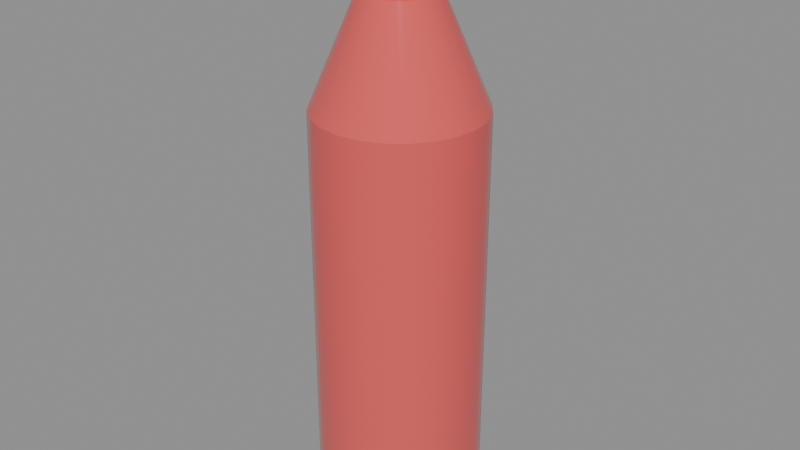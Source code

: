 # Source: SM_Julebrus.blend  (saved by Blender 5.3.31; exported with 4.5.12 LTS)
import bpy
from mathutils import Matrix  # noqa: F401  (used for matrix-valued properties, if any)

bpy.ops.wm.read_factory_settings(use_empty=True)
scene = bpy.context.scene
scene.name = 'Scene'

# ---- materials (node trees are filled in below, after node groups)
mat_m_c_790909_0 = bpy.data.materials.new('M_C_790909_0')
mat_m_c_790909_0.diffuse_color = (0.8, 0.1, 0.1, 1.0)
mat_m_c_897919_0 = bpy.data.materials.new('M_C_897919_0')
mat_m_c_897919_0.diffuse_color = (0.9, 0.8, 0.2, 1.0)

# ---- node groups
ng_smooth_by_angle = bpy.data.node_groups.new('Smooth by Angle', 'GeometryNodeTree')
_s = ng_smooth_by_angle.interface.new_socket(name='Mesh', in_out='OUTPUT', socket_type='NodeSocketGeometry')
_s = ng_smooth_by_angle.interface.new_socket(name='Mesh', in_out='INPUT', socket_type='NodeSocketGeometry')
_s = ng_smooth_by_angle.interface.new_socket(name='Angle', in_out='INPUT', socket_type='NodeSocketFloat')
_s.subtype = 'ANGLE'
_s.default_value = 0.5236
_s.min_value = 0.0
_s.max_value = 3.142
_s.description = 'Maximum face angle for smooth edges'
_s = ng_smooth_by_angle.interface.new_socket(name='Ignore Sharpness', in_out='INPUT', socket_type='NodeSocketBool')
_s.force_non_field = True
ng_smooth_by_angle.is_modifier = True
_N = ng_smooth_by_angle.nodes; _L = ng_smooth_by_angle.links
n0 = _N.new('GeometryNodeSetShadeSmooth'); n0.name = 'Set Shade Smooth'; n0.location = (120, -80)
n0.domain = 'EDGE'
n1 = _N.new('GeometryNodeSetShadeSmooth'); n1.name = 'Set Shade Smooth.001'; n1.location = (300, -80)
n2 = _N.new('NodeGroupOutput'); n2.name = 'Group Output'; n2.location = (480, -80)
n3 = _N.new('GeometryNodeInputMeshEdgeAngle'); n3.name = 'Edge Angle'; n3.location = (-440, -240)
n4 = _N.new('NodeGroupInput'); n4.name = 'Group Input'; n4.location = (-80, -80)
n5 = _N.new('GeometryNodeInputEdgeSmooth'); n5.name = 'Is Edge Smooth'; n5.location = (-260, -120)
n6 = _N.new('GeometryNodeInputShadeSmooth'); n6.name = 'Is Shade Smooth'; n6.location = (-440, -397)
n7 = _N.new('FunctionNodeCompare'); n7.name = 'Compare'; n7.location = (-260, -260)
n7.operation = 'LESS_EQUAL'
n8 = _N.new('FunctionNodeBooleanMath'); n8.name = 'Boolean Math.001'; n8.location = (-80, -260)
n9 = _N.new('NodeGroupInput'); n9.name = 'Group Input.001'; n9.location = (-440, -329)
n10 = _N.new('NodeGroupInput'); n10.name = 'Group Input.002'; n10.location = (-259, -189)
n11 = _N.new('FunctionNodeBooleanMath'); n11.name = 'Boolean Math'; n11.location = (-80, -149)
n11.operation = 'OR'
n12 = _N.new('FunctionNodeBooleanMath'); n12.name = 'Boolean Math.002'; n12.location = (-260, -380)
n12.operation = 'OR'
n13 = _N.new('NodeGroupInput'); n13.name = 'Group Input.003'; n13.location = (-440, -460)
_L.new(n3.outputs[0], n7.inputs[0])
_L.new(n1.outputs[0], n2.inputs[0])
_L.new(n9.outputs[1], n7.inputs[1])
_L.new(n7.outputs[0], n8.inputs[0])
_L.new(n4.outputs[0], n0.inputs[0])
_L.new(n0.outputs[0], n1.inputs[0])
_L.new(n8.outputs[0], n0.inputs[2])
_L.new(n10.outputs[2], n11.inputs[1])
_L.new(n5.outputs[0], n11.inputs[0])
_L.new(n11.outputs[0], n0.inputs[1])
_L.new(n13.outputs[2], n12.inputs[1])
_L.new(n6.outputs[0], n12.inputs[0])
_L.new(n12.outputs[0], n8.inputs[1])
n2.is_active_output = True

# ---- material node trees
mat_m_c_790909_0.use_nodes = True; mat_m_c_790909_0.node_tree.nodes.clear()
_N = mat_m_c_790909_0.node_tree.nodes; _L = mat_m_c_790909_0.node_tree.links
n0 = _N.new('ShaderNodeBsdfPrincipled'); n0.name = 'Principled BSDF'; n0.location = (-200, 100)
n0.inputs[0].default_value = (0.8, 0.1, 0.1, 1.0)
n0.inputs[2].default_value = 0.1
n0.inputs[10].default_value = 0.005
n1 = _N.new('ShaderNodeOutputMaterial'); n1.name = 'Material Output'; n1.location = (200, 100)
_L.new(n0.outputs[0], n1.inputs[0])
n1.is_active_output = True
mat_m_c_897919_0.use_nodes = True; mat_m_c_897919_0.node_tree.nodes.clear()
_N = mat_m_c_897919_0.node_tree.nodes; _L = mat_m_c_897919_0.node_tree.links
n0 = _N.new('ShaderNodeBsdfPrincipled'); n0.name = 'Principled BSDF'; n0.location = (-200, 100)
n0.inputs[0].default_value = (0.9, 0.8, 0.2, 1.0)
n0.inputs[10].default_value = 0.005
n1 = _N.new('ShaderNodeOutputMaterial'); n1.name = 'Material Output'; n1.location = (200, 100)
_L.new(n0.outputs[0], n1.inputs[0])
n1.is_active_output = True

# ---- meshes
me_sm_julebrus = bpy.data.meshes.new('SM_Julebrus')
me_sm_julebrus.from_pydata([(0.0, 0.028, 0.0), (0.0, 0.028, 0.14), (0.007247, 0.02705, 0.0), (0.007247, 0.02705, 0.14), (0.014, 0.02425, 0.0), (0.014, 0.02425, 0.14), (0.0198, 0.0198, 0.0), (0.0198, 0.0198, 0.14), (0.02425, 0.014, 0.0), (0.02425, 0.014, 0.14), (0.02705, 0.007247, 0.0), (0.02705, 0.007247, 0.14), (0.028, 0.0, 0.0), (0.028, 0.0, 0.14), (0.02705, -0.007247, 0.0), (0.02705, -0.007247, 0.14), (0.02425, -0.014, 0.0), (0.02425, -0.014, 0.14), (0.0198, -0.0198, 0.0), (0.0198, -0.0198, 0.14), (0.014, -0.02425, 0.0), (0.014, -0.02425, 0.14), (0.007247, -0.02705, 0.0), (0.007247, -0.02705, 0.14), (0.0, -0.028, 0.0), (0.0, -0.028, 0.14), (-0.007247, -0.02705, 0.0), (-0.007247, -0.02705, 0.14), (-0.014, -0.02425, 0.0), (-0.014, -0.02425, 0.14), (-0.0198, -0.0198, 0.0), (-0.0198, -0.0198, 0.14), (-0.02425, -0.014, 0.0), (-0.02425, -0.014, 0.14), (-0.02705, -0.007247, 0.0), (-0.02705, -0.007247, 0.14), (-0.028, 0.0, 0.0), (-0.028, 0.0, 0.14), (-0.02705, 0.007247, 0.0), (-0.02705, 0.007247, 0.14), (-0.02425, 0.014, 0.0), (-0.02425, 0.014, 0.14), (-0.0198, 0.0198, 0.0), (-0.0198, 0.0198, 0.14), (-0.014, 0.02425, 0.0), (-0.014, 0.02425, 0.14), (-0.007247, 0.02705, 0.0), (-0.007247, 0.02705, 0.14), (0.0, 0.028, 0.14), (0.0, 0.0126, 0.176), (0.007247, 0.02705, 0.14), (0.003261, 0.01217, 0.176), (0.014, 0.02425, 0.14), (0.0063, 0.01091, 0.176), (0.0198, 0.0198, 0.14), (0.00891, 0.00891, 0.176), (0.02425, 0.014, 0.14), (0.01091, 0.0063, 0.176), (0.02705, 0.007247, 0.14), (0.01217, 0.003261, 0.176), (0.028, 0.0, 0.14), (0.0126, 0.0, 0.176), (0.02705, -0.007247, 0.14), (0.01217, -0.003261, 0.176), (0.02425, -0.014, 0.14), (0.01091, -0.0063, 0.176), (0.0198, -0.0198, 0.14), (0.00891, -0.00891, 0.176), (0.014, -0.02425, 0.14), (0.0063, -0.01091, 0.176), (0.007247, -0.02705, 0.14), (0.003261, -0.01217, 0.176), (0.0, -0.028, 0.14), (0.0, -0.0126, 0.176), (-0.007247, -0.02705, 0.14), (-0.003261, -0.01217, 0.176), (-0.014, -0.02425, 0.14), (-0.0063, -0.01091, 0.176), (-0.0198, -0.0198, 0.14), (-0.00891, -0.00891, 0.176), (-0.02425, -0.014, 0.14), (-0.01091, -0.0063, 0.176), (-0.02705, -0.007247, 0.14), (-0.01217, -0.003261, 0.176), (-0.028, 0.0, 0.14), (-0.0126, 0.0, 0.176), (-0.02705, 0.007247, 0.14), (-0.01217, 0.003261, 0.176), (-0.02425, 0.014, 0.14), (-0.01091, 0.0063, 0.176), (-0.0198, 0.0198, 0.14), (-0.00891, 0.00891, 0.176), (-0.014, 0.02425, 0.14), (-0.0063, 0.01091, 0.176), (-0.007247, 0.02705, 0.14), (-0.003261, 0.01217, 0.176), (0.0, 0.01176, 0.176), (0.0, 0.01176, 0.192), (0.003044, 0.01136, 0.176), (0.003044, 0.01136, 0.192), (0.00588, 0.01018, 0.176), (0.00588, 0.01018, 0.192), (0.008316, 0.008316, 0.176), (0.008316, 0.008316, 0.192), (0.01018, 0.00588, 0.176), (0.01018, 0.00588, 0.192), (0.01136, 0.003044, 0.176), (0.01136, 0.003044, 0.192), (0.01176, 0.0, 0.176), (0.01176, 0.0, 0.192), (0.01136, -0.003044, 0.176), (0.01136, -0.003044, 0.192), (0.01018, -0.00588, 0.176), (0.01018, -0.00588, 0.192), (0.008316, -0.008316, 0.176), (0.008316, -0.008316, 0.192), (0.00588, -0.01018, 0.176), (0.00588, -0.01018, 0.192), (0.003044, -0.01136, 0.176), (0.003044, -0.01136, 0.192), (0.0, -0.01176, 0.176), (0.0, -0.01176, 0.192), (-0.003044, -0.01136, 0.176), (-0.003044, -0.01136, 0.192), (-0.00588, -0.01018, 0.176), (-0.00588, -0.01018, 0.192), (-0.008316, -0.008316, 0.176), (-0.008316, -0.008316, 0.192), (-0.01018, -0.00588, 0.176), (-0.01018, -0.00588, 0.192), (-0.01136, -0.003044, 0.176), (-0.01136, -0.003044, 0.192), (-0.01176, 0.0, 0.176), (-0.01176, 0.0, 0.192), (-0.01136, 0.003044, 0.176), (-0.01136, 0.003044, 0.192), (-0.01018, 0.00588, 0.176), (-0.01018, 0.00588, 0.192), (-0.008316, 0.008316, 0.176), (-0.008316, 0.008316, 0.192), (-0.00588, 0.01018, 0.176), (-0.00588, 0.01018, 0.192), (-0.003044, 0.01136, 0.176), (-0.003044, 0.01136, 0.192), (0.0, 0.01316, 0.191), (0.0, 0.01316, 0.201), (0.003406, 0.01271, 0.191), (0.003406, 0.01271, 0.201), (0.00658, 0.0114, 0.191), (0.00658, 0.0114, 0.201), (0.009306, 0.009306, 0.191), (0.009306, 0.009306, 0.201), (0.0114, 0.00658, 0.191), (0.0114, 0.00658, 0.201), (0.01271, 0.003406, 0.191), (0.01271, 0.003406, 0.201), (0.01316, 0.0, 0.191), (0.01316, 0.0, 0.201), (0.01271, -0.003406, 0.191), (0.01271, -0.003406, 0.201), (0.0114, -0.00658, 0.191), (0.0114, -0.00658, 0.201), (0.009306, -0.009306, 0.191), (0.009306, -0.009306, 0.201), (0.00658, -0.0114, 0.191), (0.00658, -0.0114, 0.201), (0.003406, -0.01271, 0.191), (0.003406, -0.01271, 0.201), (0.0, -0.01316, 0.191), (0.0, -0.01316, 0.201), (-0.003406, -0.01271, 0.191), (-0.003406, -0.01271, 0.201), (-0.00658, -0.0114, 0.191), (-0.00658, -0.0114, 0.201), (-0.009306, -0.009306, 0.191), (-0.009306, -0.009306, 0.201), (-0.0114, -0.00658, 0.191), (-0.0114, -0.00658, 0.201), (-0.01271, -0.003406, 0.191), (-0.01271, -0.003406, 0.201), (-0.01316, 0.0, 0.191), (-0.01316, 0.0, 0.201), (-0.01271, 0.003406, 0.191), (-0.01271, 0.003406, 0.201), (-0.0114, 0.00658, 0.191), (-0.0114, 0.00658, 0.201), (-0.009306, 0.009306, 0.191), (-0.009306, 0.009306, 0.201), (-0.00658, 0.0114, 0.191), (-0.00658, 0.0114, 0.201), (-0.003406, 0.01271, 0.191), (-0.003406, 0.01271, 0.201)], [], [(0, 1, 3, 2), (2, 3, 5, 4), (4, 5, 7, 6), (6, 7, 9, 8), (8, 9, 11, 10), (10, 11, 13, 12), (12, 13, 15, 14), (14, 15, 17, 16), (16, 17, 19, 18), (18, 19, 21, 20), (20, 21, 23, 22), (22, 23, 25, 24), (24, 25, 27, 26), (26, 27, 29, 28), (28, 29, 31, 30), (30, 31, 33, 32), (32, 33, 35, 34), (34, 35, 37, 36), (36, 37, 39, 38), (38, 39, 41, 40), (40, 41, 43, 42), (42, 43, 45, 44), (3, 1, 47, 45, 43, 41, 39, 37, 35, 33, 31, 29, 27, 25, 23, 21, 19, 17, 15, 13, 11, 9, 7, 5), (44, 45, 47, 46), (46, 47, 1, 0), (0, 2, 4, 6, 8, 10, 12, 14, 16, 18, 20, 22, 24, 26, 28, 30, 32, 34, 36, 38, 40, 42, 44, 46), (48, 49, 51, 50), (50, 51, 53, 52), (52, 53, 55, 54), (54, 55, 57, 56), (56, 57, 59, 58), (58, 59, 61, 60), (60, 61, 63, 62), (62, 63, 65, 64), (64, 65, 67, 66), (66, 67, 69, 68), (68, 69, 71, 70), (70, 71, 73, 72), (72, 73, 75, 74), (74, 75, 77, 76), (76, 77, 79, 78), (78, 79, 81, 80), (80, 81, 83, 82), (82, 83, 85, 84), (84, 85, 87, 86), (86, 87, 89, 88), (88, 89, 91, 90), (90, 91, 93, 92), (51, 49, 95, 93, 91, 89, 87, 85, 83, 81, 79, 77, 75, 73, 71, 69, 67, 65, 63, 61, 59, 57, 55, 53), (92, 93, 95, 94), (94, 95, 49, 48), (48, 50, 52, 54, 56, 58, 60, 62, 64, 66, 68, 70, 72, 74, 76, 78, 80, 82, 84, 86, 88, 90, 92, 94), (96, 97, 99, 98), (98, 99, 101, 100), (100, 101, 103, 102), (102, 103, 105, 104), (104, 105, 107, 106), (106, 107, 109, 108), (108, 109, 111, 110), (110, 111, 113, 112), (112, 113, 115, 114), (114, 115, 117, 116), (116, 117, 119, 118), (118, 119, 121, 120), (120, 121, 123, 122), (122, 123, 125, 124), (124, 125, 127, 126), (126, 127, 129, 128), (128, 129, 131, 130), (130, 131, 133, 132), (132, 133, 135, 134), (134, 135, 137, 136), (136, 137, 139, 138), (138, 139, 141, 140), (99, 97, 143, 141, 139, 137, 135, 133, 131, 129, 127, 125, 123, 121, 119, 117, 115, 113, 111, 109, 107, 105, 103, 101), (140, 141, 143, 142), (142, 143, 97, 96), (96, 98, 100, 102, 104, 106, 108, 110, 112, 114, 116, 118, 120, 122, 124, 126, 128, 130, 132, 134, 136, 138, 140, 142), (144, 145, 147, 146), (146, 147, 149, 148), (148, 149, 151, 150), (150, 151, 153, 152), (152, 153, 155, 154), (154, 155, 157, 156), (156, 157, 159, 158), (158, 159, 161, 160), (160, 161, 163, 162), (162, 163, 165, 164), (164, 165, 167, 166), (166, 167, 169, 168), (168, 169, 171, 170), (170, 171, 173, 172), (172, 173, 175, 174), (174, 175, 177, 176), (176, 177, 179, 178), (178, 179, 181, 180), (180, 181, 183, 182), (182, 183, 185, 184), (184, 185, 187, 186), (186, 187, 189, 188), (147, 145, 191, 189, 187, 185, 183, 181, 179, 177, 175, 173, 171, 169, 167, 165, 163, 161, 159, 157, 155, 153, 151, 149), (188, 189, 191, 190), (190, 191, 145, 144), (144, 146, 148, 150, 152, 154, 156, 158, 160, 162, 164, 166, 168, 170, 172, 174, 176, 178, 180, 182, 184, 186, 188, 190)])
me_sm_julebrus.polygons.foreach_set('use_smooth', [True] * 104)
me_sm_julebrus.polygons.foreach_set('material_index', [0, 0, 0, 0, 0, 0, 0, 0, 0, 0, 0, 0, 0, 0, 0, 0, 0, 0, 0, 0, 0, 0, 0, 0, 0, 0, 0, 0, 0, 0, 0, 0, 0, 0, 0, 0, 0, 0, 0, 0, 0, 0, 0, 0, 0, 0, 0, 0, 0, 0, 0, 0, 0, 0, 0, 0, 0, 0, 0, 0, 0, 0, 0, 0, 0, 0, 0, 0, 0, 0, 0, 0, 0, 0, 0, 0, 0, 0, 1, 1, 1, 1, 1, 1, 1, 1, 1, 1, 1, 1, 1, 1, 1, 1, 1, 1, 1, 1, 1, 1, 1, 1, 1, 1])
_uv = me_sm_julebrus.uv_layers.new(name='UVMap')
_uv.uv.foreach_set('vector', [0.0, 0.0, 0.0, 0.7, 0.03623, 0.7, 0.03623, 0.0, 0.03623, 0.0, 0.03623, 0.7, 0.07, 0.7, 0.07, 0.0, 0.07, 0.0, 0.07, 0.7, 0.09899, 0.7, 0.09899, 0.0, 0.09899, 0.0, 0.09899, 0.7, 0.07, 0.7, 0.07, 0.0, 0.07, 0.0, 0.07, 0.7, 0.03623, 0.7, 0.03623, 0.0, 0.03623, 0.0, 0.03623, 0.7, 0.0, 0.7, 0.0, 0.0, 0.0, 0.0, 0.0, 0.7, -0.03623, 0.7, -0.03623, 0.0, -0.03623, 0.0, -0.03623, 0.7, -0.07, 0.7, -0.07, 0.0, -0.07, 0.0, -0.07, 0.7, -0.09899, 0.7, -0.09899, 0.0, 0.09899, 0.0, 0.09899, 0.7, 0.07, 0.7, 0.07, 0.0, 0.07, 0.0, 0.07, 0.7, 0.03623, 0.7, 0.03623, 0.0, 0.03623, 0.0, 0.03623, 0.7, 0.0, 0.7, 0.0, 0.0, 0.0, 0.0, 0.0, 0.7, -0.03623, 0.7, -0.03623, 0.0, -0.03623, 0.0, -0.03623, 0.7, -0.07, 0.7, -0.07, 0.0, -0.07, 0.0, -0.07, 0.7, -0.09899, 0.7, -0.09899, 0.0, -0.09899, 0.0, -0.09899, 0.7, -0.07, 0.7, -0.07, 0.0, -0.07, 0.0, -0.07, 0.7, -0.03623, 0.7, -0.03623, 0.0, -0.03623, 0.0, -0.03623, 0.7, 0.0, 0.7, 0.0, 0.0, 0.0, 0.0, 0.0, 0.7, 0.03623, 0.7, 0.03623, 0.0, 0.03623, 0.0, 0.03623, 0.7, 0.07, 0.7, 0.07, 0.0, 0.07, 0.0, 0.07, 0.7, 0.09899, 0.7, 0.09899, 0.0, -0.09899, 0.0, -0.09899, 0.7, -0.07, 0.7, -0.07, 0.0, 0.03623, 0.1352, 0.0, 0.14, -0.03623, 0.1352, -0.07, 0.1212, -0.09899, 0.09899, -0.1212, 0.07, -0.1352, 0.03623, -0.14, 0.0, -0.1352, -0.03623, -0.1212, -0.07, -0.09899, -0.09899, -0.07, -0.1212, -0.03623, -0.1352, 0.0, -0.14, 0.03623, -0.1352, 0.07, -0.1212, 0.09899, -0.09899, 0.1212, -0.07, 0.1352, -0.03623, 0.14, 0.0, 0.1352, 0.03623, 0.1212, 0.07, 0.09899, 0.09899, 0.07, 0.1212, -0.07, 0.0, -0.07, 0.7, -0.03623, 0.7, -0.03623, 0.0, -0.03623, 0.0, -0.03623, 0.7, 0.0, 0.7, 0.0, 0.0, 0.0, 0.14, 0.03623, 0.1352, 0.07, 0.1212, 0.09899, 0.09899, 0.1212, 0.07, 0.1352, 0.03623, 0.14, 0.0, 0.1352, -0.03623, 0.1212, -0.07, 0.09899, -0.09899, 0.07, -0.1212, 0.03623, -0.1352, 0.0, -0.14, -0.03623, -0.1352, -0.07, -0.1212, -0.09899, -0.09899, -0.1212, -0.07, -0.1352, -0.03623, -0.14, 0.0, -0.1352, 0.03623, -0.1212, 0.07, -0.09899, 0.09899, -0.07, 0.1212, -0.03623, 0.1352, 0.0, 0.7, 0.0, 0.88, 0.01631, 0.88, 0.03623, 0.7, 0.03623, 0.7, 0.01631, 0.88, 0.0315, 0.88, 0.07, 0.7, 0.07, 0.7, 0.0315, 0.88, 0.04455, 0.88, 0.09899, 0.7, 0.09899, 0.7, 0.04455, 0.88, 0.0315, 0.88, 0.07, 0.7, 0.07, 0.7, 0.0315, 0.88, 0.01631, 0.88, 0.03623, 0.7, 0.03623, 0.7, 0.01631, 0.88, 0.0, 0.88, 0.0, 0.7, 0.0, 0.7, 0.0, 0.88, -0.01631, 0.88, -0.03623, 0.7, -0.03623, 0.7, -0.01631, 0.88, -0.0315, 0.88, -0.07, 0.7, -0.07, 0.7, -0.0315, 0.88, -0.04455, 0.88, -0.09899, 0.7, 0.09899, 0.7, 0.04455, 0.88, 0.0315, 0.88, 0.07, 0.7, 0.07, 0.7, 0.0315, 0.88, 0.01631, 0.88, 0.03623, 0.7, 0.03623, 0.7, 0.01631, 0.88, 0.0, 0.88, 0.0, 0.7, 0.0, 0.7, 0.0, 0.88, -0.01631, 0.88, -0.03623, 0.7, -0.03623, 0.7, -0.01631, 0.88, -0.0315, 0.88, -0.07, 0.7, -0.07, 0.7, -0.0315, 0.88, -0.04455, 0.88, -0.09899, 0.7, -0.09899, 0.7, -0.04455, 0.88, -0.0315, 0.88, -0.07, 0.7, -0.07, 0.7, -0.0315, 0.88, -0.01631, 0.88, -0.03623, 0.7, -0.03623, 0.7, -0.01631, 0.88, 0.0, 0.88, 0.0, 0.7, 0.0, 0.7, 0.0, 0.88, 0.01631, 0.88, 0.03623, 0.7, 0.03623, 0.7, 0.01631, 0.88, 0.0315, 0.88, 0.07, 0.7, 0.07, 0.7, 0.0315, 0.88, 0.04455, 0.88, 0.09899, 0.7, -0.09899, 0.7, -0.04455, 0.88, -0.0315, 0.88, -0.07, 0.7, 0.01631, 0.06085, 0.0, 0.063, -0.01631, 0.06085, -0.0315, 0.05456, -0.04455, 0.04455, -0.05456, 0.0315, -0.06085, 0.01631, -0.063, 0.0, -0.06085, -0.01631, -0.05456, -0.0315, -0.04455, -0.04455, -0.0315, -0.05456, -0.01631, -0.06085, 0.0, -0.063, 0.01631, -0.06085, 0.0315, -0.05456, 0.04455, -0.04455, 0.05456, -0.0315, 0.06085, -0.01631, 0.063, 0.0, 0.06085, 0.01631, 0.05456, 0.0315, 0.04455, 0.04455, 0.0315, 0.05456, -0.07, 0.7, -0.0315, 0.88, -0.01631, 0.88, -0.03623, 0.7, -0.03623, 0.7, -0.01631, 0.88, 0.0, 0.88, 0.0, 0.7, 0.0, 0.14, 0.03623, 0.1352, 0.07, 0.1212, 0.09899, 0.09899, 0.1212, 0.07, 0.1352, 0.03623, 0.14, 0.0, 0.1352, -0.03623, 0.1212, -0.07, 0.09899, -0.09899, 0.07, -0.1212, 0.03623, -0.1352, 0.0, -0.14, -0.03623, -0.1352, -0.07, -0.1212, -0.09899, -0.09899, -0.1212, -0.07, -0.1352, -0.03623, -0.14, 0.0, -0.1352, 0.03623, -0.1212, 0.07, -0.09899, 0.09899, -0.07, 0.1212, -0.03623, 0.1352, 0.0, 0.88, 0.0, 0.96, 0.01522, 0.96, 0.01522, 0.88, 0.01522, 0.88, 0.01522, 0.96, 0.0294, 0.96, 0.0294, 0.88, 0.0294, 0.88, 0.0294, 0.96, 0.04158, 0.96, 0.04158, 0.88, 0.04158, 0.88, 0.04158, 0.96, 0.0294, 0.96, 0.0294, 0.88, 0.0294, 0.88, 0.0294, 0.96, 0.01522, 0.96, 0.01522, 0.88, 0.01522, 0.88, 0.01522, 0.96, 0.0, 0.96, 0.0, 0.88, 0.0, 0.88, 0.0, 0.96, -0.01522, 0.96, -0.01522, 0.88, -0.01522, 0.88, -0.01522, 0.96, -0.0294, 0.96, -0.0294, 0.88, -0.0294, 0.88, -0.0294, 0.96, -0.04158, 0.96, -0.04158, 0.88, 0.04158, 0.88, 0.04158, 0.96, 0.0294, 0.96, 0.0294, 0.88, 0.0294, 0.88, 0.0294, 0.96, 0.01522, 0.96, 0.01522, 0.88, 0.01522, 0.88, 0.01522, 0.96, 0.0, 0.96, 0.0, 0.88, 0.0, 0.88, 0.0, 0.96, -0.01522, 0.96, -0.01522, 0.88, -0.01522, 0.88, -0.01522, 0.96, -0.0294, 0.96, -0.0294, 0.88, -0.0294, 0.88, -0.0294, 0.96, -0.04158, 0.96, -0.04158, 0.88, -0.04158, 0.88, -0.04158, 0.96, -0.0294, 0.96, -0.0294, 0.88, -0.0294, 0.88, -0.0294, 0.96, -0.01522, 0.96, -0.01522, 0.88, -0.01522, 0.88, -0.01522, 0.96, 0.0, 0.96, 0.0, 0.88, 0.0, 0.88, 0.0, 0.96, 0.01522, 0.96, 0.01522, 0.88, 0.01522, 0.88, 0.01522, 0.96, 0.0294, 0.96, 0.0294, 0.88, 0.0294, 0.88, 0.0294, 0.96, 0.04158, 0.96, 0.04158, 0.88, -0.04158, 0.88, -0.04158, 0.96, -0.0294, 0.96, -0.0294, 0.88, 0.01522, 0.0568, 0.0, 0.0588, -0.01522, 0.0568, -0.0294, 0.05092, -0.04158, 0.04158, -0.05092, 0.0294, -0.0568, 0.01522, -0.0588, 0.0, -0.0568, -0.01522, -0.05092, -0.0294, -0.04158, -0.04158, -0.0294, -0.05092, -0.01522, -0.0568, 0.0, -0.0588, 0.01522, -0.0568, 0.0294, -0.05092, 0.04158, -0.04158, 0.05092, -0.0294, 0.0568, -0.01522, 0.0588, 0.0, 0.0568, 0.01522, 0.05092, 0.0294, 0.04158, 0.04158, 0.0294, 0.05092, -0.0294, 0.88, -0.0294, 0.96, -0.01522, 0.96, -0.01522, 0.88, -0.01522, 0.88, -0.01522, 0.96, 0.0, 0.96, 0.0, 0.88, 0.0, 0.0588, 0.01522, 0.0568, 0.0294, 0.05092, 0.04158, 0.04158, 0.05092, 0.0294, 0.0568, 0.01522, 0.0588, 0.0, 0.0568, -0.01522, 0.05092, -0.0294, 0.04158, -0.04158, 0.0294, -0.05092, 0.01522, -0.0568, 0.0, -0.0588, -0.01522, -0.0568, -0.0294, -0.05092, -0.04158, -0.04158, -0.05092, -0.0294, -0.0568, -0.01522, -0.0588, 0.0, -0.0568, 0.01522, -0.05092, 0.0294, -0.04158, 0.04158, -0.0294, 0.05092, -0.01522, 0.0568, 0.0, 0.955, 0.0, 1.005, 0.01703, 1.005, 0.01703, 0.955, 0.01703, 0.955, 0.01703, 1.005, 0.0329, 1.005, 0.0329, 0.955, 0.0329, 0.955, 0.0329, 1.005, 0.04653, 1.005, 0.04653, 0.955, 0.04653, 0.955, 0.04653, 1.005, 0.0329, 1.005, 0.0329, 0.955, 0.0329, 0.955, 0.0329, 1.005, 0.01703, 1.005, 0.01703, 0.955, 0.01703, 0.955, 0.01703, 1.005, 0.0, 1.005, 0.0, 0.955, 0.0, 0.955, 0.0, 1.005, -0.01703, 1.005, -0.01703, 0.955, -0.01703, 0.955, -0.01703, 1.005, -0.0329, 1.005, -0.0329, 0.955, -0.0329, 0.955, -0.0329, 1.005, -0.04653, 1.005, -0.04653, 0.955, 0.04653, 0.955, 0.04653, 1.005, 0.0329, 1.005, 0.0329, 0.955, 0.0329, 0.955, 0.0329, 1.005, 0.01703, 1.005, 0.01703, 0.955, 0.01703, 0.955, 0.01703, 1.005, 0.0, 1.005, 0.0, 0.955, 0.0, 0.955, 0.0, 1.005, -0.01703, 1.005, -0.01703, 0.955, -0.01703, 0.955, -0.01703, 1.005, -0.0329, 1.005, -0.0329, 0.955, -0.0329, 0.955, -0.0329, 1.005, -0.04653, 1.005, -0.04653, 0.955, -0.04653, 0.955, -0.04653, 1.005, -0.0329, 1.005, -0.0329, 0.955, -0.0329, 0.955, -0.0329, 1.005, -0.01703, 1.005, -0.01703, 0.955, -0.01703, 0.955, -0.01703, 1.005, 0.0, 1.005, 0.0, 0.955, 0.0, 0.955, 0.0, 1.005, 0.01703, 1.005, 0.01703, 0.955, 0.01703, 0.955, 0.01703, 1.005, 0.0329, 1.005, 0.0329, 0.955, 0.0329, 0.955, 0.0329, 1.005, 0.04653, 1.005, 0.04653, 0.955, -0.04653, 0.955, -0.04653, 1.005, -0.0329, 1.005, -0.0329, 0.955, 0.01703, 0.06356, 0.0, 0.0658, -0.01703, 0.06356, -0.0329, 0.05698, -0.04653, 0.04653, -0.05698, 0.0329, -0.06356, 0.01703, -0.0658, 0.0, -0.06356, -0.01703, -0.05698, -0.0329, -0.04653, -0.04653, -0.0329, -0.05698, -0.01703, -0.06356, 0.0, -0.0658, 0.01703, -0.06356, 0.0329, -0.05698, 0.04653, -0.04653, 0.05698, -0.0329, 0.06356, -0.01703, 0.0658, 0.0, 0.06356, 0.01703, 0.05698, 0.0329, 0.04653, 0.04653, 0.0329, 0.05698, -0.0329, 0.955, -0.0329, 1.005, -0.01703, 1.005, -0.01703, 0.955, -0.01703, 0.955, -0.01703, 1.005, 0.0, 1.005, 0.0, 0.955, 0.0, 0.0658, 0.01703, 0.06356, 0.0329, 0.05698, 0.04653, 0.04653, 0.05698, 0.0329, 0.06356, 0.01703, 0.0658, 0.0, 0.06356, -0.01703, 0.05698, -0.0329, 0.04653, -0.04653, 0.0329, -0.05698, 0.01703, -0.06356, 0.0, -0.0658, -0.01703, -0.06356, -0.0329, -0.05698, -0.04653, -0.04653, -0.05698, -0.0329, -0.06356, -0.01703, -0.0658, 0.0, -0.06356, 0.01703, -0.05698, 0.0329, -0.04653, 0.04653, -0.0329, 0.05698, -0.01703, 0.06356])
me_sm_julebrus.materials.append(mat_m_c_790909_0)
me_sm_julebrus.materials.append(mat_m_c_897919_0)
me_sm_julebrus.update()

# ---- objects
ob_sm_julebrus = bpy.data.objects.new('SM_Julebrus', me_sm_julebrus)

# ---- transforms, parenting, visibility, modifiers, constraints
ob_sm_julebrus.location = (0.0, 0.0, 0.0)
_m = ob_sm_julebrus.modifiers.new('Smooth by Angle', 'NODES')
_m.node_group = ng_smooth_by_angle
_gi = [s.identifier for s in ng_smooth_by_angle.interface.items_tree if s.item_type == 'SOCKET' and s.in_out == 'INPUT']
_m[_gi[1]] = 0.6109  # 'Angle'
_m.use_pin_to_last = True
_m.show_group_selector = False

# ---- collection membership
scene.collection.objects.link(ob_sm_julebrus)

# ---- scene / render settings (as saved in the file)
scene.frame_start = 1; scene.frame_end = 250; scene.frame_set(1)
scene.render.engine = 'BLENDER_EEVEE_NEXT'
scene.render.bake_bias = 0.0
scene.render.bake_samples = 0
scene.render.compositor_device = 'GPU'
scene.eevee.use_volume_custom_range = False
scene.eevee.fast_gi_thickness_near = 0.1
scene.eevee.fast_gi_thickness_far = 0.0
scene.eevee.ray_tracing_options.screen_trace_thickness = 0.1
bpy.context.view_layer.update()

# ---- added for rendering (the .blend has no active camera and no usable light): camera, sun + grey world if the file has none
cam_auto = bpy.data.cameras.new('AutoCamera')
cam_auto.lens = 50.0
cam_auto.sensor_width = 36.0
cam_auto.clip_end = 1000.0
ob_auto_camera = bpy.data.objects.new('AutoCamera', cam_auto)
scene.collection.objects.link(ob_auto_camera)
ob_auto_camera.location = (0.199885, -0.239862, 0.260408)
ob_auto_camera.rotation_euler = (1.09748, -7.21219e-08, 0.694738)
scene.camera = ob_auto_camera
light_auto_sun = bpy.data.lights.new('AutoSun', 'SUN')
light_auto_sun.energy = 3.0
light_auto_sun.angle = 0.0523599
ob_auto_sun = bpy.data.objects.new('AutoSun', light_auto_sun)
scene.collection.objects.link(ob_auto_sun)
ob_auto_sun.rotation_euler = (0.872665, 0.174533, 0.523599)
if scene.world is None:
    world_auto = bpy.data.worlds.new('AutoWorld')
    world_auto.color = (0.3, 0.3, 0.3)
    scene.world = world_auto
bpy.context.view_layer.update()
